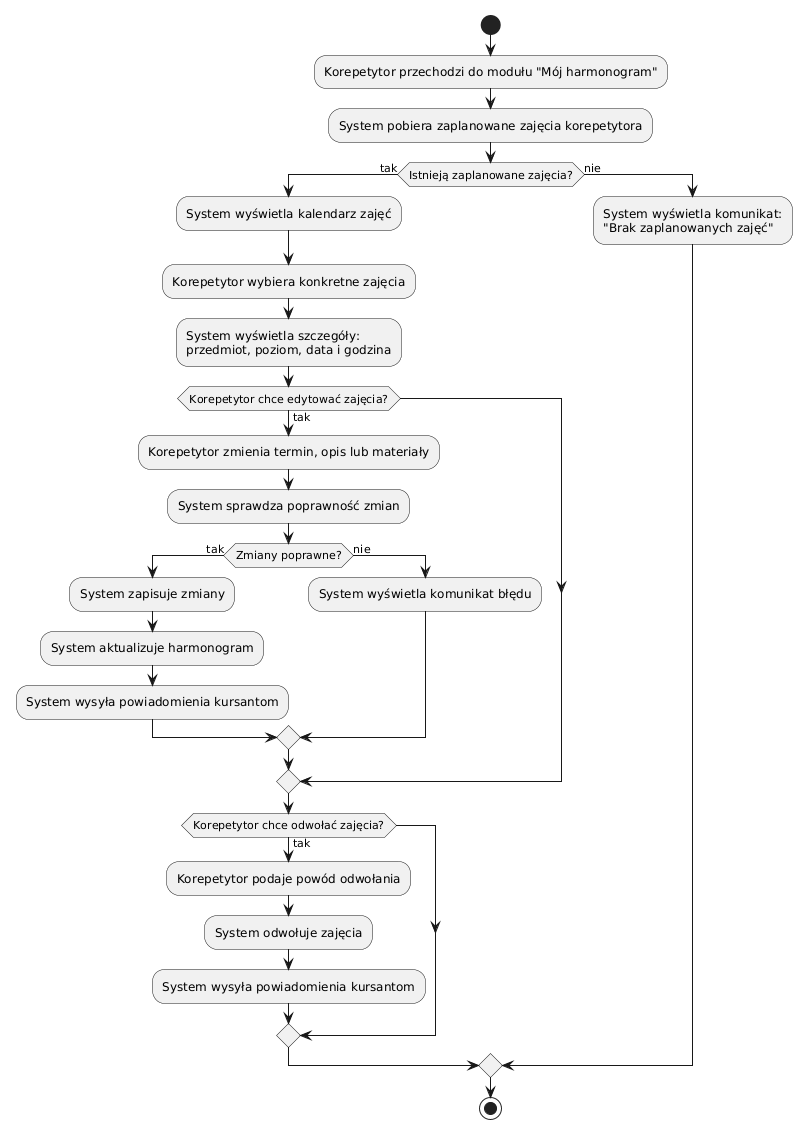

The diagram above was rendered by PlantUML. Its source (embedded in the PNG):
@startuml
start
:Korepetytor przechodzi do modułu "Mój harmonogram";
:System pobiera zaplanowane zajęcia korepetytora;

if (Istnieją zaplanowane zajęcia?) then (tak)
  :System wyświetla kalendarz zajęć;
  :Korepetytor wybiera konkretne zajęcia;
  :System wyświetla szczegóły:
  przedmiot, poziom, data i godzina;

  if (Korepetytor chce edytować zajęcia?) then (tak)
    :Korepetytor zmienia termin, opis lub materiały;
    :System sprawdza poprawność zmian;

    if (Zmiany poprawne?) then (tak)
      :System zapisuje zmiany;
      :System aktualizuje harmonogram;
      :System wysyła powiadomienia kursantom;
    else (nie)
      :System wyświetla komunikat błędu;
    endif
  endif

  if (Korepetytor chce odwołać zajęcia?) then (tak)
    :Korepetytor podaje powód odwołania;
    :System odwołuje zajęcia;
    :System wysyła powiadomienia kursantom;
  endif

else (nie)
  :System wyświetla komunikat:
  "Brak zaplanowanych zajęć";
endif

stop
@enduml